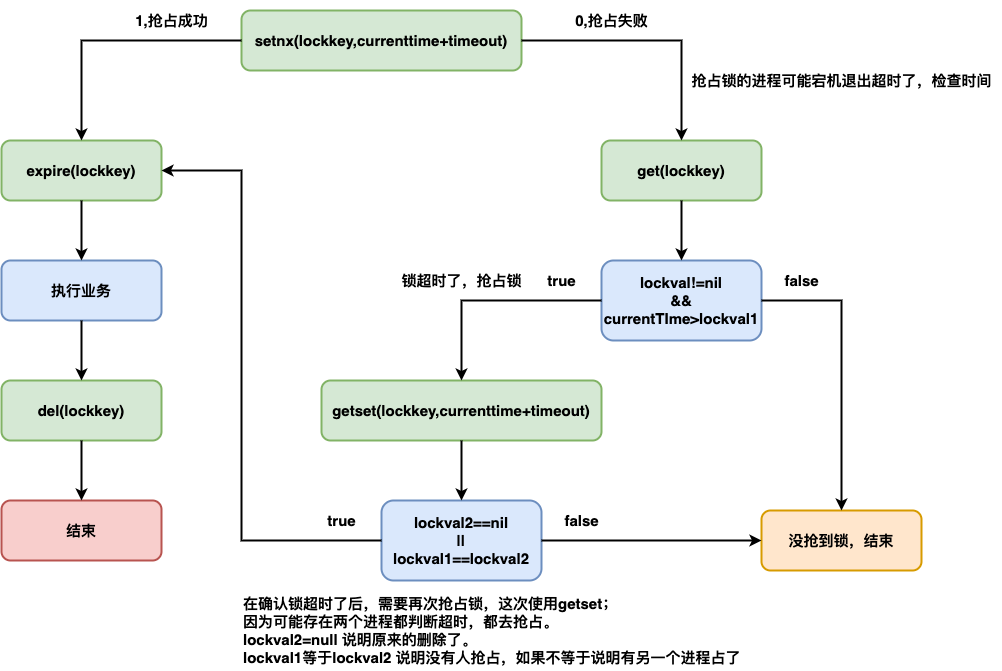

The diagram above was exported from draw.io. Its source (the exported page's mxGraphModel, read from the mxfile embedded in the PNG):
<mxGraphModel dx="1468" dy="825" grid="1" gridSize="10" guides="1" tooltips="1" connect="1" arrows="1" fold="1" page="1" pageScale="1" pageWidth="827" pageHeight="1169" math="0" shadow="0">
  <root>
    <mxCell id="0" />
    <mxCell id="1" parent="0" />
    <mxCell id="nMFPMFUnj8Qps_b1abMG-1" value="&lt;span style=&quot;font-size: 15px; font-weight: 700;&quot;&gt;setnx(lockkey,currenttime+timeout)&lt;/span&gt;" style="rounded=1;whiteSpace=wrap;html=1;strokeWidth=2;fillWeight=4;hachureGap=8;hachureAngle=45;fillColor=#d5e8d4;strokeColor=#82b366;" vertex="1" parent="1">
      <mxGeometry x="360" y="70" width="280" height="60" as="geometry" />
    </mxCell>
    <mxCell id="nMFPMFUnj8Qps_b1abMG-4" value="&lt;span style=&quot;font-size: 15px; font-weight: 700;&quot;&gt;expire(lockkey)&lt;/span&gt;" style="rounded=1;whiteSpace=wrap;html=1;strokeWidth=2;fillWeight=4;hachureGap=8;hachureAngle=45;fillColor=#d5e8d4;strokeColor=#82b366;" vertex="1" parent="1">
      <mxGeometry x="120" y="200" width="160" height="60" as="geometry" />
    </mxCell>
    <mxCell id="nMFPMFUnj8Qps_b1abMG-5" value="&lt;span style=&quot;font-size: 15px;&quot;&gt;&lt;b&gt;执行业务&lt;/b&gt;&lt;/span&gt;" style="rounded=1;whiteSpace=wrap;html=1;strokeWidth=2;fillWeight=4;hachureGap=8;hachureAngle=45;fillColor=#dae8fc;strokeColor=#6c8ebf;" vertex="1" parent="1">
      <mxGeometry x="120" y="320" width="160" height="60" as="geometry" />
    </mxCell>
    <mxCell id="nMFPMFUnj8Qps_b1abMG-6" value="&lt;span style=&quot;font-size: 15px;&quot;&gt;&lt;b&gt;del(lockkey)&lt;/b&gt;&lt;/span&gt;" style="rounded=1;whiteSpace=wrap;html=1;strokeWidth=2;fillWeight=4;hachureGap=8;hachureAngle=45;fillColor=#d5e8d4;strokeColor=#82b366;" vertex="1" parent="1">
      <mxGeometry x="120" y="440" width="160" height="60" as="geometry" />
    </mxCell>
    <mxCell id="nMFPMFUnj8Qps_b1abMG-7" value="&lt;span style=&quot;font-size: 15px;&quot;&gt;&lt;b&gt;结束&lt;/b&gt;&lt;/span&gt;" style="rounded=1;whiteSpace=wrap;html=1;strokeWidth=2;fillWeight=4;hachureGap=8;hachureAngle=45;fillColor=#f8cecc;strokeColor=#b85450;" vertex="1" parent="1">
      <mxGeometry x="120" y="560" width="160" height="60" as="geometry" />
    </mxCell>
    <mxCell id="nMFPMFUnj8Qps_b1abMG-8" value="" style="endArrow=classic;html=1;rounded=0;fontSize=15;strokeWidth=2;exitX=0.5;exitY=1;exitDx=0;exitDy=0;entryX=0.5;entryY=0;entryDx=0;entryDy=0;" edge="1" parent="1" source="nMFPMFUnj8Qps_b1abMG-4" target="nMFPMFUnj8Qps_b1abMG-5">
      <mxGeometry width="50" height="50" relative="1" as="geometry">
        <mxPoint x="840" y="240" as="sourcePoint" />
        <mxPoint x="890" y="190" as="targetPoint" />
      </mxGeometry>
    </mxCell>
    <mxCell id="nMFPMFUnj8Qps_b1abMG-9" value="" style="endArrow=classic;html=1;rounded=0;sketch=0;strokeWidth=2;fontSize=15;exitX=0.5;exitY=1;exitDx=0;exitDy=0;entryX=0.5;entryY=0;entryDx=0;entryDy=0;" edge="1" parent="1" source="nMFPMFUnj8Qps_b1abMG-5" target="nMFPMFUnj8Qps_b1abMG-6">
      <mxGeometry width="50" height="50" relative="1" as="geometry">
        <mxPoint x="390" y="410" as="sourcePoint" />
        <mxPoint x="440" y="360" as="targetPoint" />
      </mxGeometry>
    </mxCell>
    <mxCell id="nMFPMFUnj8Qps_b1abMG-10" value="" style="endArrow=classic;html=1;rounded=0;sketch=0;strokeWidth=2;fontSize=15;exitX=0.5;exitY=1;exitDx=0;exitDy=0;" edge="1" parent="1" source="nMFPMFUnj8Qps_b1abMG-6" target="nMFPMFUnj8Qps_b1abMG-7">
      <mxGeometry width="50" height="50" relative="1" as="geometry">
        <mxPoint x="350" y="420" as="sourcePoint" />
        <mxPoint x="400" y="370" as="targetPoint" />
      </mxGeometry>
    </mxCell>
    <mxCell id="nMFPMFUnj8Qps_b1abMG-11" value="" style="endArrow=classic;html=1;rounded=0;sketch=0;strokeWidth=2;fontSize=15;exitX=0;exitY=0.5;exitDx=0;exitDy=0;entryX=0.5;entryY=0;entryDx=0;entryDy=0;" edge="1" parent="1" source="nMFPMFUnj8Qps_b1abMG-1" target="nMFPMFUnj8Qps_b1abMG-4">
      <mxGeometry width="50" height="50" relative="1" as="geometry">
        <mxPoint x="520" y="330" as="sourcePoint" />
        <mxPoint x="570" y="280" as="targetPoint" />
        <Array as="points">
          <mxPoint x="200" y="100" />
        </Array>
      </mxGeometry>
    </mxCell>
    <mxCell id="nMFPMFUnj8Qps_b1abMG-12" value="&lt;span style=&quot;font-size: 15px; font-weight: 700;&quot;&gt;get(lockkey)&lt;/span&gt;" style="rounded=1;whiteSpace=wrap;html=1;strokeWidth=2;fillWeight=4;hachureGap=8;hachureAngle=45;fillColor=#d5e8d4;strokeColor=#82b366;" vertex="1" parent="1">
      <mxGeometry x="720" y="200" width="160" height="60" as="geometry" />
    </mxCell>
    <mxCell id="nMFPMFUnj8Qps_b1abMG-13" value="&lt;span style=&quot;font-size: 15px;&quot;&gt;&lt;b&gt;lockval!=nil&lt;br&gt;&amp;amp;&amp;amp;&lt;br&gt;currentTIme&amp;gt;lockval1&lt;/b&gt;&lt;/span&gt;" style="rounded=1;whiteSpace=wrap;html=1;strokeWidth=2;fillWeight=4;hachureGap=8;hachureAngle=45;fillColor=#dae8fc;strokeColor=#6c8ebf;" vertex="1" parent="1">
      <mxGeometry x="720" y="320" width="160" height="80" as="geometry" />
    </mxCell>
    <mxCell id="nMFPMFUnj8Qps_b1abMG-14" value="&lt;span style=&quot;font-size: 15px; font-weight: 700;&quot;&gt;getset(lockkey,currenttime+timeout)&lt;/span&gt;" style="rounded=1;whiteSpace=wrap;html=1;strokeWidth=2;fillWeight=4;hachureGap=8;hachureAngle=45;fillColor=#d5e8d4;strokeColor=#82b366;" vertex="1" parent="1">
      <mxGeometry x="440" y="440" width="280" height="60" as="geometry" />
    </mxCell>
    <mxCell id="nMFPMFUnj8Qps_b1abMG-15" value="&lt;span style=&quot;font-size: 15px;&quot;&gt;&lt;b&gt;没抢到锁，结束&lt;/b&gt;&lt;/span&gt;" style="rounded=1;whiteSpace=wrap;html=1;strokeWidth=2;fillWeight=4;hachureGap=8;hachureAngle=45;fillColor=#ffe6cc;strokeColor=#d79b00;" vertex="1" parent="1">
      <mxGeometry x="880" y="570" width="160" height="60" as="geometry" />
    </mxCell>
    <mxCell id="nMFPMFUnj8Qps_b1abMG-16" value="" style="endArrow=classic;html=1;rounded=0;sketch=0;strokeWidth=2;fontSize=15;exitX=1;exitY=0.5;exitDx=0;exitDy=0;entryX=0.5;entryY=0;entryDx=0;entryDy=0;" edge="1" parent="1" source="nMFPMFUnj8Qps_b1abMG-1" target="nMFPMFUnj8Qps_b1abMG-12">
      <mxGeometry width="50" height="50" relative="1" as="geometry">
        <mxPoint x="460" y="300" as="sourcePoint" />
        <mxPoint x="510" y="250" as="targetPoint" />
        <Array as="points">
          <mxPoint x="800" y="100" />
        </Array>
      </mxGeometry>
    </mxCell>
    <mxCell id="nMFPMFUnj8Qps_b1abMG-17" value="" style="endArrow=classic;html=1;rounded=0;sketch=0;strokeWidth=2;fontSize=15;exitX=0.5;exitY=1;exitDx=0;exitDy=0;entryX=0.5;entryY=0;entryDx=0;entryDy=0;" edge="1" parent="1" source="nMFPMFUnj8Qps_b1abMG-12" target="nMFPMFUnj8Qps_b1abMG-13">
      <mxGeometry width="50" height="50" relative="1" as="geometry">
        <mxPoint x="590" y="340" as="sourcePoint" />
        <mxPoint x="640" y="290" as="targetPoint" />
      </mxGeometry>
    </mxCell>
    <mxCell id="nMFPMFUnj8Qps_b1abMG-18" value="" style="endArrow=classic;html=1;rounded=0;sketch=0;strokeWidth=2;fontSize=15;exitX=0;exitY=0.5;exitDx=0;exitDy=0;entryX=0.5;entryY=0;entryDx=0;entryDy=0;" edge="1" parent="1" source="nMFPMFUnj8Qps_b1abMG-13" target="nMFPMFUnj8Qps_b1abMG-14">
      <mxGeometry width="50" height="50" relative="1" as="geometry">
        <mxPoint x="420" y="370" as="sourcePoint" />
        <mxPoint x="470" y="320" as="targetPoint" />
        <Array as="points">
          <mxPoint x="580" y="360" />
        </Array>
      </mxGeometry>
    </mxCell>
    <mxCell id="nMFPMFUnj8Qps_b1abMG-19" value="&lt;span style=&quot;font-size: 15px;&quot;&gt;&lt;b&gt;lockval2==nil&lt;br&gt;||&lt;br&gt;lockval1==lockval2&lt;/b&gt;&lt;/span&gt;" style="rounded=1;whiteSpace=wrap;html=1;strokeWidth=2;fillWeight=4;hachureGap=8;hachureAngle=45;fillColor=#dae8fc;strokeColor=#6c8ebf;" vertex="1" parent="1">
      <mxGeometry x="500" y="560" width="160" height="80" as="geometry" />
    </mxCell>
    <mxCell id="nMFPMFUnj8Qps_b1abMG-20" value="" style="endArrow=classic;html=1;rounded=0;sketch=0;strokeWidth=2;fontSize=15;exitX=0.5;exitY=1;exitDx=0;exitDy=0;entryX=0.5;entryY=0;entryDx=0;entryDy=0;" edge="1" parent="1" source="nMFPMFUnj8Qps_b1abMG-14" target="nMFPMFUnj8Qps_b1abMG-19">
      <mxGeometry width="50" height="50" relative="1" as="geometry">
        <mxPoint x="560" y="530" as="sourcePoint" />
        <mxPoint x="610" y="480" as="targetPoint" />
      </mxGeometry>
    </mxCell>
    <mxCell id="nMFPMFUnj8Qps_b1abMG-21" value="" style="endArrow=classic;html=1;rounded=0;sketch=0;strokeWidth=2;fontSize=15;entryX=1;entryY=0.5;entryDx=0;entryDy=0;exitX=0;exitY=0.5;exitDx=0;exitDy=0;" edge="1" parent="1" source="nMFPMFUnj8Qps_b1abMG-19" target="nMFPMFUnj8Qps_b1abMG-4">
      <mxGeometry width="50" height="50" relative="1" as="geometry">
        <mxPoint x="290" y="310" as="sourcePoint" />
        <mxPoint x="340" y="260" as="targetPoint" />
        <Array as="points">
          <mxPoint x="360" y="600" />
          <mxPoint x="360" y="230" />
        </Array>
      </mxGeometry>
    </mxCell>
    <mxCell id="nMFPMFUnj8Qps_b1abMG-22" value="" style="endArrow=classic;html=1;rounded=0;sketch=0;strokeWidth=2;fontSize=15;exitX=1;exitY=0.5;exitDx=0;exitDy=0;entryX=0.5;entryY=0;entryDx=0;entryDy=0;" edge="1" parent="1" source="nMFPMFUnj8Qps_b1abMG-13" target="nMFPMFUnj8Qps_b1abMG-15">
      <mxGeometry width="50" height="50" relative="1" as="geometry">
        <mxPoint x="900" y="590" as="sourcePoint" />
        <mxPoint x="950" y="540" as="targetPoint" />
        <Array as="points">
          <mxPoint x="960" y="360" />
        </Array>
      </mxGeometry>
    </mxCell>
    <mxCell id="nMFPMFUnj8Qps_b1abMG-23" value="1,抢占成功" style="text;strokeColor=none;fillColor=none;html=1;fontSize=15;fontStyle=1;verticalAlign=middle;align=center;sketch=0;fillStyle=auto;" vertex="1" parent="1">
      <mxGeometry x="240" y="60" width="100" height="40" as="geometry" />
    </mxCell>
    <mxCell id="nMFPMFUnj8Qps_b1abMG-24" value="0,抢占失败" style="text;strokeColor=none;fillColor=none;html=1;fontSize=15;fontStyle=1;verticalAlign=middle;align=center;sketch=0;fillStyle=auto;" vertex="1" parent="1">
      <mxGeometry x="680" y="60" width="100" height="40" as="geometry" />
    </mxCell>
    <mxCell id="nMFPMFUnj8Qps_b1abMG-25" value="抢占锁的进程可能宕机退出超时了，检查时间" style="text;strokeColor=none;fillColor=none;html=1;fontSize=15;fontStyle=1;verticalAlign=middle;align=center;sketch=0;fillStyle=auto;" vertex="1" parent="1">
      <mxGeometry x="800" y="120" width="320" height="40" as="geometry" />
    </mxCell>
    <mxCell id="nMFPMFUnj8Qps_b1abMG-26" value="锁超时了，抢占锁" style="text;strokeColor=none;fillColor=none;html=1;fontSize=15;fontStyle=1;verticalAlign=middle;align=center;sketch=0;fillStyle=auto;" vertex="1" parent="1">
      <mxGeometry x="520" y="320" width="120" height="40" as="geometry" />
    </mxCell>
    <mxCell id="nMFPMFUnj8Qps_b1abMG-27" value="在确认锁超时了后，需要再次抢占锁，这次使用getset；&lt;br&gt;因为可能存在两个进程都判断超时，都去抢占。&lt;br&gt;lockval2=null 说明原来的删除了。&lt;br&gt;lockval1等于lockval2 说明没有人抢占，如果不等于说明有另一个进程占了" style="text;strokeColor=none;fillColor=none;html=1;fontSize=15;fontStyle=1;verticalAlign=middle;align=left;sketch=0;fillStyle=auto;" vertex="1" parent="1">
      <mxGeometry x="360" y="650" width="520" height="80" as="geometry" />
    </mxCell>
    <mxCell id="nMFPMFUnj8Qps_b1abMG-28" value="" style="endArrow=classic;html=1;rounded=0;sketch=0;strokeWidth=2;fontSize=15;exitX=1;exitY=0.5;exitDx=0;exitDy=0;entryX=0;entryY=0.5;entryDx=0;entryDy=0;" edge="1" parent="1" source="nMFPMFUnj8Qps_b1abMG-19" target="nMFPMFUnj8Qps_b1abMG-15">
      <mxGeometry width="50" height="50" relative="1" as="geometry">
        <mxPoint x="780" y="610" as="sourcePoint" />
        <mxPoint x="830" y="560" as="targetPoint" />
      </mxGeometry>
    </mxCell>
    <mxCell id="nMFPMFUnj8Qps_b1abMG-29" value="false" style="text;strokeColor=none;fillColor=none;html=1;fontSize=15;fontStyle=1;verticalAlign=middle;align=center;sketch=0;fillStyle=auto;" vertex="1" parent="1">
      <mxGeometry x="900" y="320" width="40" height="40" as="geometry" />
    </mxCell>
    <mxCell id="nMFPMFUnj8Qps_b1abMG-30" value="false" style="text;strokeColor=none;fillColor=none;html=1;fontSize=15;fontStyle=1;verticalAlign=middle;align=center;sketch=0;fillStyle=auto;" vertex="1" parent="1">
      <mxGeometry x="680" y="560" width="40" height="40" as="geometry" />
    </mxCell>
    <mxCell id="nMFPMFUnj8Qps_b1abMG-31" value="true" style="text;strokeColor=none;fillColor=none;html=1;fontSize=15;fontStyle=1;verticalAlign=middle;align=center;sketch=0;fillStyle=auto;" vertex="1" parent="1">
      <mxGeometry x="440" y="560" width="40" height="40" as="geometry" />
    </mxCell>
    <mxCell id="nMFPMFUnj8Qps_b1abMG-32" value="true" style="text;strokeColor=none;fillColor=none;html=1;fontSize=15;fontStyle=1;verticalAlign=middle;align=center;sketch=0;fillStyle=auto;" vertex="1" parent="1">
      <mxGeometry x="660" y="320" width="40" height="40" as="geometry" />
    </mxCell>
  </root>
</mxGraphModel>